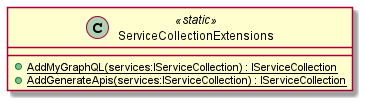

The diagram above was rendered by PlantUML. Its source (embedded in the PNG):
@startuml
class ServiceCollectionExtensions <<static>> {
    + {static} AddMyGraphQL(services:IServiceCollection) : IServiceCollection
    + {static} AddGenerateApis(services:IServiceCollection) : IServiceCollection
}
@enduml